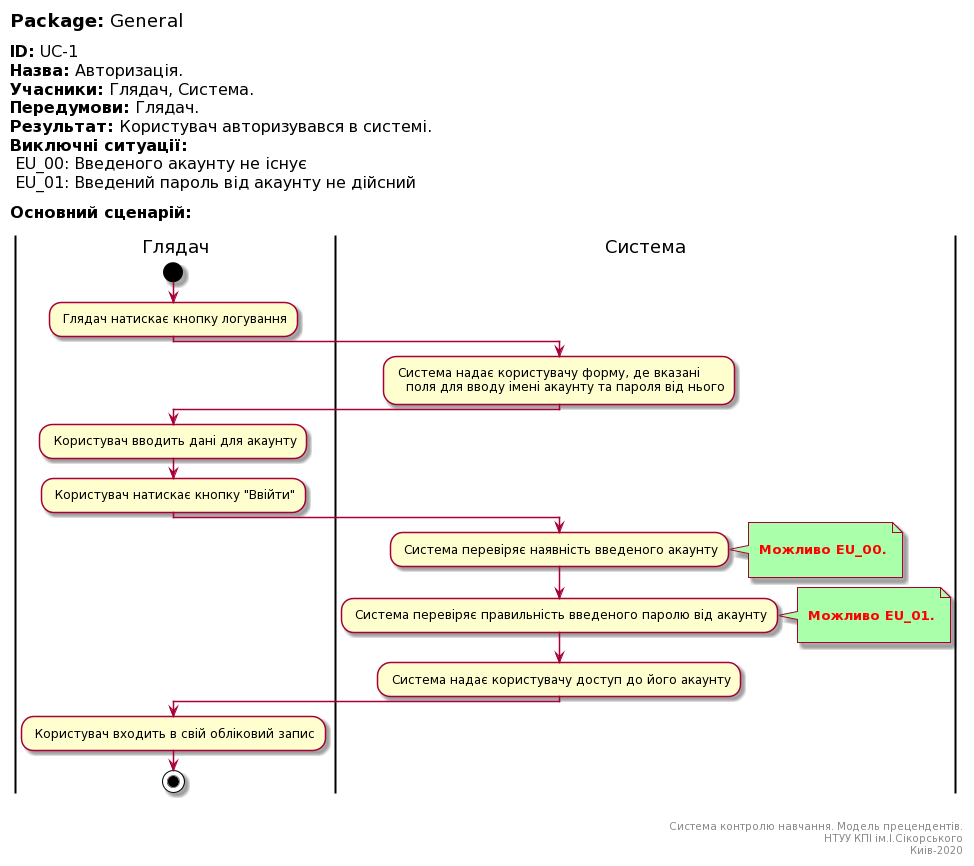

The diagram above was rendered by PlantUML. Its source (embedded in the PNG):
@startuml
left header
<font color=000 size=18><b>Package:</b> General

<font color=000 size=16><b>ID:</b> UC-1
<font color=000 size=16><b>Назва:</b> Авторизація.
<font color=000 size=16><b>Учасники:</b> Глядач, Система.
<font color=000 size=16><b>Передумови:</b> Глядач.
<font color=000 size=16><b>Результат:</b> Користувач авторизувався в системі.
<font color=000 size=16><b>Виключні ситуації:</b>
<font color=000 size=16> EU_00: Введеного акаунту не існує
<font color=000 size=16> EU_01: Введений пароль від акаунту не дійсний 

<font color=000 size=16><b>Основний сценарій:</b>

end header

|Глядач|
start
: Глядач натискає кнопку логування;

|Система|
: Система надає користувачу форму, де вказані
   поля для вводу імені акаунту та пароля від нього;

|Глядач|
: Користувач вводить дані для акаунту;   

: Користувач натискає кнопку "Ввійти";

|Система|
: Система перевіряє наявність введеного акаунту;
note right #aaffaa

<font color=red><b> Можливо EU_00.

end note

: Система перевіряє правильність введеного паролю від акаунту;

note right #aaffaa

<font color=red><b> Можливо EU_01.

end note

: Система надає користувачу доступ до його акаунту;

|Глядач|

: Користувач входить в свій обліковий запис;

stop;

right footer


Система контролю навчання. Модель прецендентів.
НТУУ КПІ ім.І.Сікорського
Киів-2020
end footer
@enduml